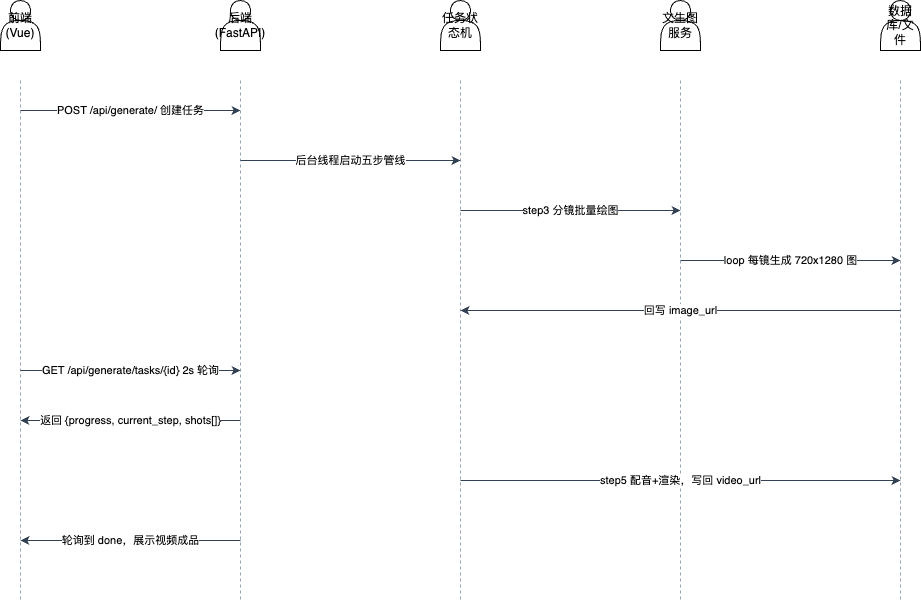

The diagram above was exported from draw.io. Its source (the exported page's mxGraphModel, read from the mxfile embedded in the PNG):
<mxGraphModel dx="236" dy="374" grid="1" gridSize="10" guides="1" tooltips="1" connect="1" arrows="1" fold="1" page="1" pageScale="1" pageWidth="1200" pageHeight="700" math="0" shadow="0">
  <root>
    <mxCell id="0" />
    <mxCell id="1" parent="0" />
    <mxCell id="a1" value="前端 (Vue)" style="shape=actor;whiteSpace=wrap;html=1;fontSize=12;" parent="1" vertex="1">
      <mxGeometry x="60" y="20" width="40" height="50" as="geometry" />
    </mxCell>
    <mxCell id="a2" value="后端 (FastAPI)" style="shape=actor;whiteSpace=wrap;html=1;fontSize=12;" parent="1" vertex="1">
      <mxGeometry x="280" y="20" width="40" height="50" as="geometry" />
    </mxCell>
    <mxCell id="a3" value="任务状态机" style="shape=actor;whiteSpace=wrap;html=1;fontSize=12;" parent="1" vertex="1">
      <mxGeometry x="500" y="20" width="40" height="50" as="geometry" />
    </mxCell>
    <mxCell id="a4" value="文生图服务" style="shape=actor;whiteSpace=wrap;html=1;fontSize=12;" parent="1" vertex="1">
      <mxGeometry x="720" y="20" width="40" height="50" as="geometry" />
    </mxCell>
    <mxCell id="a5" value="数据库/文件" style="shape=actor;whiteSpace=wrap;html=1;fontSize=12;" parent="1" vertex="1">
      <mxGeometry x="940" y="20" width="40" height="50" as="geometry" />
    </mxCell>
    <mxCell id="l1" value="" style="endArrow=none;html=1;dashed=1;strokeColor=#94a3b8;" parent="1" edge="1">
      <mxGeometry relative="1" as="geometry">
        <mxPoint x="80" y="100" as="sourcePoint" />
        <mxPoint x="80" y="620" as="targetPoint" />
      </mxGeometry>
    </mxCell>
    <mxCell id="l2" value="" style="endArrow=none;html=1;dashed=1;strokeColor=#94a3b8;" parent="1" edge="1">
      <mxGeometry relative="1" as="geometry">
        <mxPoint x="300" y="100" as="sourcePoint" />
        <mxPoint x="300" y="620" as="targetPoint" />
      </mxGeometry>
    </mxCell>
    <mxCell id="l3" value="" style="endArrow=none;html=1;dashed=1;strokeColor=#94a3b8;" parent="1" edge="1">
      <mxGeometry relative="1" as="geometry">
        <mxPoint x="520" y="100" as="sourcePoint" />
        <mxPoint x="520" y="620" as="targetPoint" />
      </mxGeometry>
    </mxCell>
    <mxCell id="l4" value="" style="endArrow=none;html=1;dashed=1;strokeColor=#94a3b8;" parent="1" edge="1">
      <mxGeometry relative="1" as="geometry">
        <mxPoint x="740" y="100" as="sourcePoint" />
        <mxPoint x="740" y="620" as="targetPoint" />
      </mxGeometry>
    </mxCell>
    <mxCell id="l5" value="" style="endArrow=none;html=1;dashed=1;strokeColor=#94a3b8;" parent="1" edge="1">
      <mxGeometry relative="1" as="geometry">
        <mxPoint x="960" y="100" as="sourcePoint" />
        <mxPoint x="960" y="620" as="targetPoint" />
      </mxGeometry>
    </mxCell>
    <mxCell id="m1" value="POST /api/generate/ 创建任务" style="html=1;fontSize=11;strokeColor=#334155;" parent="1" edge="1">
      <mxGeometry relative="1" as="geometry">
        <mxPoint x="80" y="130" as="sourcePoint" />
        <mxPoint x="300" y="130" as="targetPoint" />
      </mxGeometry>
    </mxCell>
    <mxCell id="m2" value="后台线程启动五步管线" style="html=1;fontSize=11;strokeColor=#334155;" parent="1" edge="1">
      <mxGeometry relative="1" as="geometry">
        <mxPoint x="300" y="180" as="sourcePoint" />
        <mxPoint x="520" y="180" as="targetPoint" />
      </mxGeometry>
    </mxCell>
    <mxCell id="m3" value="step3 分镜批量绘图" style="html=1;fontSize=11;strokeColor=#334155;" parent="1" edge="1">
      <mxGeometry relative="1" as="geometry">
        <mxPoint x="520" y="230" as="sourcePoint" />
        <mxPoint x="740" y="230" as="targetPoint" />
      </mxGeometry>
    </mxCell>
    <mxCell id="m4" value="loop 每镜生成 720x1280 图" style="html=1;fontSize=11;strokeColor=#334155;labelBackgroundColor=#ffffff;" parent="1" edge="1">
      <mxGeometry relative="1" as="geometry">
        <mxPoint x="740" y="280" as="sourcePoint" />
        <mxPoint x="960" y="280" as="targetPoint" />
      </mxGeometry>
    </mxCell>
    <mxCell id="m5" value="回写 image_url" style="html=1;fontSize=11;strokeColor=#334155;" parent="1" edge="1">
      <mxGeometry relative="1" as="geometry">
        <mxPoint x="960" y="330" as="sourcePoint" />
        <mxPoint x="520" y="330" as="targetPoint" />
      </mxGeometry>
    </mxCell>
    <mxCell id="m6" value="GET /api/generate/tasks/{id} 2s 轮询" style="html=1;fontSize=11;strokeColor=#334155;" parent="1" edge="1">
      <mxGeometry relative="1" as="geometry">
        <mxPoint x="80" y="390" as="sourcePoint" />
        <mxPoint x="300" y="390" as="targetPoint" />
      </mxGeometry>
    </mxCell>
    <mxCell id="m7" value="返回 {progress, current_step, shots[]}" style="html=1;fontSize=11;strokeColor=#334155;" parent="1" edge="1">
      <mxGeometry relative="1" as="geometry">
        <mxPoint x="300" y="440" as="sourcePoint" />
        <mxPoint x="80" y="440" as="targetPoint" />
      </mxGeometry>
    </mxCell>
    <mxCell id="m8" value="step5 配音+渲染，写回 video_url" style="html=1;fontSize=11;strokeColor=#334155;" parent="1" edge="1">
      <mxGeometry relative="1" as="geometry">
        <mxPoint x="520" y="500" as="sourcePoint" />
        <mxPoint x="960" y="500" as="targetPoint" />
      </mxGeometry>
    </mxCell>
    <mxCell id="m9" value="轮询到 done，展示视频成品" style="html=1;fontSize=11;strokeColor=#334155;" parent="1" edge="1">
      <mxGeometry relative="1" as="geometry">
        <mxPoint x="300" y="560" as="sourcePoint" />
        <mxPoint x="80" y="560" as="targetPoint" />
      </mxGeometry>
    </mxCell>
  </root>
</mxGraphModel>